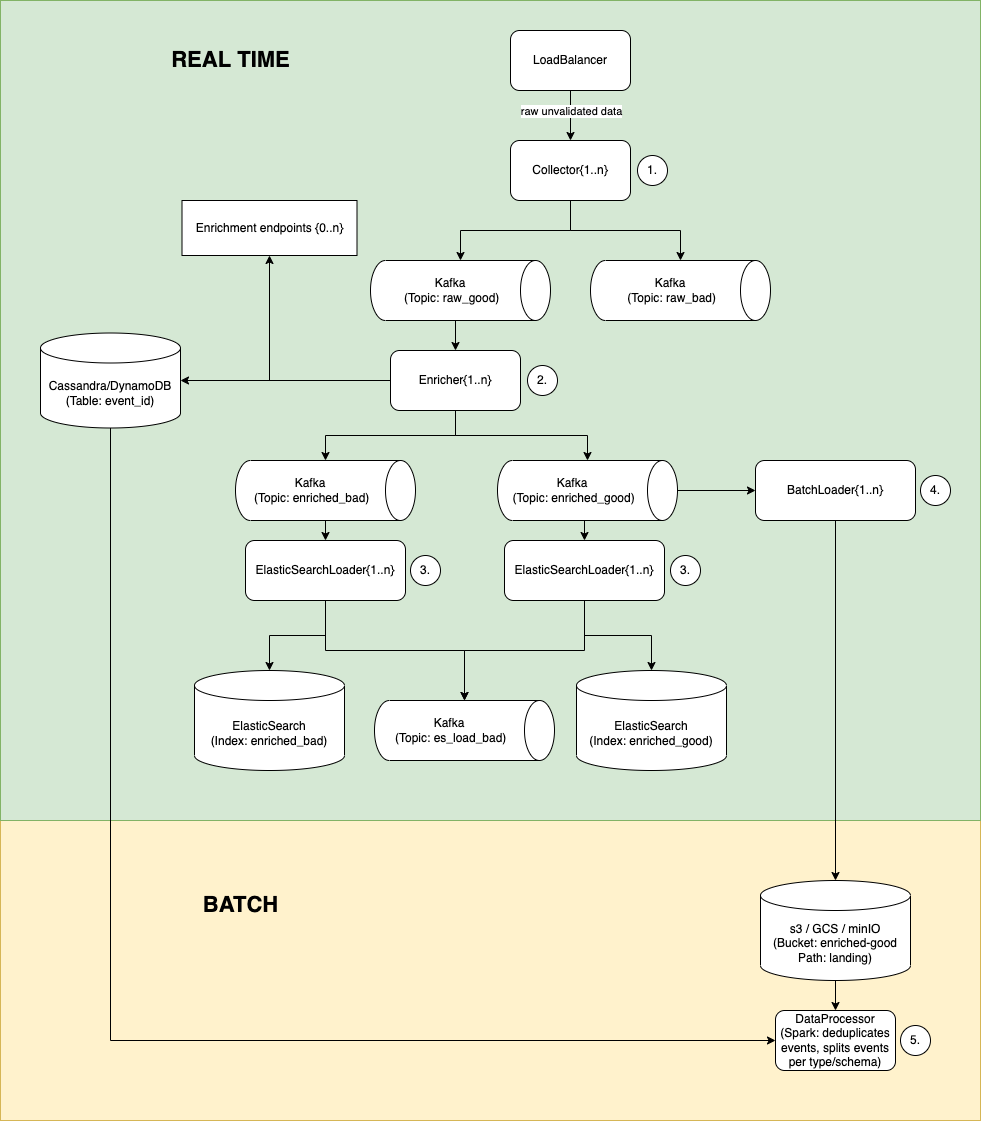

The diagram above was exported from draw.io. Its source (the exported page's mxGraphModel, read from the mxfile embedded in the PNG):
<mxGraphModel dx="1855" dy="729" grid="1" gridSize="10" guides="1" tooltips="1" connect="1" arrows="1" fold="1" page="1" pageScale="1" pageWidth="827" pageHeight="1169" math="0" shadow="0">
  <root>
    <mxCell id="0" />
    <mxCell id="1" parent="0" />
    <mxCell id="v63oVpl0jBvaqHnsnT70-62" value="" style="rounded=0;whiteSpace=wrap;html=1;fontSize=22;fillColor=#fff2cc;strokeColor=#d6b656;" vertex="1" parent="1">
      <mxGeometry x="-170" y="1010" width="980" height="300" as="geometry" />
    </mxCell>
    <mxCell id="v63oVpl0jBvaqHnsnT70-60" value="" style="rounded=0;whiteSpace=wrap;html=1;fillColor=#d5e8d4;strokeColor=#82b366;" vertex="1" parent="1">
      <mxGeometry x="-170" y="190" width="980" height="820" as="geometry" />
    </mxCell>
    <mxCell id="v63oVpl0jBvaqHnsnT70-12" style="edgeStyle=orthogonalEdgeStyle;rounded=0;orthogonalLoop=1;jettySize=auto;html=1;exitX=0.5;exitY=1;exitDx=0;exitDy=0;entryX=0.5;entryY=0;entryDx=0;entryDy=0;" edge="1" parent="1" source="v63oVpl0jBvaqHnsnT70-1" target="v63oVpl0jBvaqHnsnT70-2">
      <mxGeometry relative="1" as="geometry" />
    </mxCell>
    <mxCell id="v63oVpl0jBvaqHnsnT70-13" value="raw unvalidated data" style="edgeLabel;html=1;align=center;verticalAlign=middle;resizable=0;points=[];" vertex="1" connectable="0" parent="v63oVpl0jBvaqHnsnT70-12">
      <mxGeometry x="0.18" relative="1" as="geometry">
        <mxPoint y="-10" as="offset" />
      </mxGeometry>
    </mxCell>
    <mxCell id="v63oVpl0jBvaqHnsnT70-1" value="LoadBalancer" style="rounded=1;whiteSpace=wrap;html=1;" vertex="1" parent="1">
      <mxGeometry x="340" y="220" width="120" height="60" as="geometry" />
    </mxCell>
    <mxCell id="v63oVpl0jBvaqHnsnT70-8" style="edgeStyle=orthogonalEdgeStyle;rounded=0;orthogonalLoop=1;jettySize=auto;html=1;exitX=0.5;exitY=1;exitDx=0;exitDy=0;entryX=0;entryY=0.5;entryDx=0;entryDy=0;entryPerimeter=0;" edge="1" parent="1" source="v63oVpl0jBvaqHnsnT70-2" target="v63oVpl0jBvaqHnsnT70-4">
      <mxGeometry relative="1" as="geometry" />
    </mxCell>
    <mxCell id="v63oVpl0jBvaqHnsnT70-9" style="edgeStyle=orthogonalEdgeStyle;rounded=0;orthogonalLoop=1;jettySize=auto;html=1;exitX=0.5;exitY=1;exitDx=0;exitDy=0;" edge="1" parent="1" source="v63oVpl0jBvaqHnsnT70-2" target="v63oVpl0jBvaqHnsnT70-6">
      <mxGeometry relative="1" as="geometry" />
    </mxCell>
    <mxCell id="v63oVpl0jBvaqHnsnT70-2" value="Collector{1..n}" style="rounded=1;whiteSpace=wrap;html=1;" vertex="1" parent="1">
      <mxGeometry x="340" y="330" width="120" height="60" as="geometry" />
    </mxCell>
    <mxCell id="v63oVpl0jBvaqHnsnT70-19" style="edgeStyle=orthogonalEdgeStyle;rounded=0;orthogonalLoop=1;jettySize=auto;html=1;exitX=1;exitY=0.5;exitDx=0;exitDy=0;exitPerimeter=0;entryX=0.5;entryY=0;entryDx=0;entryDy=0;" edge="1" parent="1" source="v63oVpl0jBvaqHnsnT70-4" target="v63oVpl0jBvaqHnsnT70-18">
      <mxGeometry relative="1" as="geometry" />
    </mxCell>
    <mxCell id="v63oVpl0jBvaqHnsnT70-4" value="" style="shape=cylinder3;whiteSpace=wrap;html=1;boundedLbl=1;backgroundOutline=1;size=15;rotation=90;" vertex="1" parent="1">
      <mxGeometry x="260" y="390" width="60" height="180" as="geometry" />
    </mxCell>
    <mxCell id="v63oVpl0jBvaqHnsnT70-5" value="Kafka&lt;br&gt;&amp;nbsp;(Topic: raw_good)" style="text;html=1;strokeColor=none;fillColor=none;align=center;verticalAlign=middle;whiteSpace=wrap;rounded=0;" vertex="1" parent="1">
      <mxGeometry x="220" y="465" width="120" height="30" as="geometry" />
    </mxCell>
    <mxCell id="v63oVpl0jBvaqHnsnT70-6" value="" style="shape=cylinder3;whiteSpace=wrap;html=1;boundedLbl=1;backgroundOutline=1;size=15;rotation=90;" vertex="1" parent="1">
      <mxGeometry x="480" y="390" width="60" height="180" as="geometry" />
    </mxCell>
    <mxCell id="v63oVpl0jBvaqHnsnT70-7" value="Kafka&lt;br&gt;&amp;nbsp;(Topic: raw_bad)" style="text;html=1;strokeColor=none;fillColor=none;align=center;verticalAlign=middle;whiteSpace=wrap;rounded=0;" vertex="1" parent="1">
      <mxGeometry x="440" y="465" width="120" height="30" as="geometry" />
    </mxCell>
    <mxCell id="v63oVpl0jBvaqHnsnT70-26" style="edgeStyle=orthogonalEdgeStyle;rounded=0;orthogonalLoop=1;jettySize=auto;html=1;exitX=0.5;exitY=1;exitDx=0;exitDy=0;entryX=0;entryY=0.5;entryDx=0;entryDy=0;entryPerimeter=0;" edge="1" parent="1" source="v63oVpl0jBvaqHnsnT70-18" target="v63oVpl0jBvaqHnsnT70-24">
      <mxGeometry relative="1" as="geometry" />
    </mxCell>
    <mxCell id="v63oVpl0jBvaqHnsnT70-27" style="edgeStyle=orthogonalEdgeStyle;rounded=0;orthogonalLoop=1;jettySize=auto;html=1;exitX=0.5;exitY=1;exitDx=0;exitDy=0;entryX=0;entryY=0.5;entryDx=0;entryDy=0;entryPerimeter=0;" edge="1" parent="1" source="v63oVpl0jBvaqHnsnT70-18" target="v63oVpl0jBvaqHnsnT70-22">
      <mxGeometry relative="1" as="geometry" />
    </mxCell>
    <mxCell id="v63oVpl0jBvaqHnsnT70-35" style="edgeStyle=orthogonalEdgeStyle;rounded=0;orthogonalLoop=1;jettySize=auto;html=1;exitX=0;exitY=0.5;exitDx=0;exitDy=0;entryX=1;entryY=0.5;entryDx=0;entryDy=0;entryPerimeter=0;" edge="1" parent="1" source="v63oVpl0jBvaqHnsnT70-18" target="v63oVpl0jBvaqHnsnT70-34">
      <mxGeometry relative="1" as="geometry" />
    </mxCell>
    <mxCell id="v63oVpl0jBvaqHnsnT70-54" style="edgeStyle=orthogonalEdgeStyle;rounded=0;orthogonalLoop=1;jettySize=auto;html=1;exitX=0;exitY=0.5;exitDx=0;exitDy=0;entryX=0.5;entryY=1;entryDx=0;entryDy=0;" edge="1" parent="1" source="v63oVpl0jBvaqHnsnT70-18" target="v63oVpl0jBvaqHnsnT70-53">
      <mxGeometry relative="1" as="geometry" />
    </mxCell>
    <mxCell id="v63oVpl0jBvaqHnsnT70-18" value="Enricher{1..n}" style="rounded=1;whiteSpace=wrap;html=1;" vertex="1" parent="1">
      <mxGeometry x="220" y="540" width="130" height="60" as="geometry" />
    </mxCell>
    <mxCell id="v63oVpl0jBvaqHnsnT70-45" style="edgeStyle=orthogonalEdgeStyle;rounded=0;orthogonalLoop=1;jettySize=auto;html=1;exitX=1;exitY=0.5;exitDx=0;exitDy=0;exitPerimeter=0;entryX=0.5;entryY=0;entryDx=0;entryDy=0;" edge="1" parent="1" source="v63oVpl0jBvaqHnsnT70-22" target="v63oVpl0jBvaqHnsnT70-44">
      <mxGeometry relative="1" as="geometry" />
    </mxCell>
    <mxCell id="v63oVpl0jBvaqHnsnT70-50" style="edgeStyle=orthogonalEdgeStyle;rounded=0;orthogonalLoop=1;jettySize=auto;html=1;exitX=0.5;exitY=0;exitDx=0;exitDy=0;exitPerimeter=0;entryX=0;entryY=0.5;entryDx=0;entryDy=0;" edge="1" parent="1" source="v63oVpl0jBvaqHnsnT70-22" target="v63oVpl0jBvaqHnsnT70-49">
      <mxGeometry relative="1" as="geometry" />
    </mxCell>
    <mxCell id="v63oVpl0jBvaqHnsnT70-22" value="" style="shape=cylinder3;whiteSpace=wrap;html=1;boundedLbl=1;backgroundOutline=1;size=15;rotation=90;" vertex="1" parent="1">
      <mxGeometry x="387" y="590" width="60" height="180" as="geometry" />
    </mxCell>
    <mxCell id="v63oVpl0jBvaqHnsnT70-23" value="Kafka&lt;br&gt;&amp;nbsp;(Topic: enriched_good)" style="text;html=1;strokeColor=none;fillColor=none;align=center;verticalAlign=middle;whiteSpace=wrap;rounded=0;" vertex="1" parent="1">
      <mxGeometry x="337" y="665" width="130" height="30" as="geometry" />
    </mxCell>
    <mxCell id="v63oVpl0jBvaqHnsnT70-40" style="edgeStyle=orthogonalEdgeStyle;rounded=0;orthogonalLoop=1;jettySize=auto;html=1;exitX=1;exitY=0.5;exitDx=0;exitDy=0;exitPerimeter=0;entryX=0.5;entryY=0;entryDx=0;entryDy=0;" edge="1" parent="1" source="v63oVpl0jBvaqHnsnT70-24" target="v63oVpl0jBvaqHnsnT70-39">
      <mxGeometry relative="1" as="geometry" />
    </mxCell>
    <mxCell id="v63oVpl0jBvaqHnsnT70-24" value="" style="shape=cylinder3;whiteSpace=wrap;html=1;boundedLbl=1;backgroundOutline=1;size=15;rotation=90;" vertex="1" parent="1">
      <mxGeometry x="125" y="590" width="60" height="180" as="geometry" />
    </mxCell>
    <mxCell id="v63oVpl0jBvaqHnsnT70-25" value="Kafka&lt;br&gt;&amp;nbsp;(Topic: enriched_bad)" style="text;html=1;strokeColor=none;fillColor=none;align=center;verticalAlign=middle;whiteSpace=wrap;rounded=0;" vertex="1" parent="1">
      <mxGeometry x="75" y="665" width="130" height="30" as="geometry" />
    </mxCell>
    <mxCell id="v63oVpl0jBvaqHnsnT70-28" value="ElasticSearch&lt;br&gt;(Index: enriched_bad)" style="shape=cylinder3;whiteSpace=wrap;html=1;boundedLbl=1;backgroundOutline=1;size=15;" vertex="1" parent="1">
      <mxGeometry x="24" y="860" width="150" height="100" as="geometry" />
    </mxCell>
    <mxCell id="v63oVpl0jBvaqHnsnT70-29" value="ElasticSearch&lt;br&gt;(Index: enriched_good)" style="shape=cylinder3;whiteSpace=wrap;html=1;boundedLbl=1;backgroundOutline=1;size=15;" vertex="1" parent="1">
      <mxGeometry x="406" y="860" width="150" height="100" as="geometry" />
    </mxCell>
    <mxCell id="v63oVpl0jBvaqHnsnT70-37" style="edgeStyle=orthogonalEdgeStyle;rounded=0;orthogonalLoop=1;jettySize=auto;html=1;exitX=0.5;exitY=1;exitDx=0;exitDy=0;exitPerimeter=0;entryX=0.5;entryY=0;entryDx=0;entryDy=0;" edge="1" parent="1" source="v63oVpl0jBvaqHnsnT70-32" target="v63oVpl0jBvaqHnsnT70-36">
      <mxGeometry relative="1" as="geometry" />
    </mxCell>
    <mxCell id="v63oVpl0jBvaqHnsnT70-32" value="s3 / GCS / minIO&lt;br&gt;(Bucket: enriched-good&lt;br&gt;Path: landing)" style="shape=cylinder3;whiteSpace=wrap;html=1;boundedLbl=1;backgroundOutline=1;size=15;" vertex="1" parent="1">
      <mxGeometry x="590" y="1070" width="150" height="100" as="geometry" />
    </mxCell>
    <mxCell id="v63oVpl0jBvaqHnsnT70-38" style="edgeStyle=orthogonalEdgeStyle;rounded=0;orthogonalLoop=1;jettySize=auto;html=1;exitX=0.5;exitY=1;exitDx=0;exitDy=0;exitPerimeter=0;entryX=0;entryY=0.5;entryDx=0;entryDy=0;" edge="1" parent="1" source="v63oVpl0jBvaqHnsnT70-34" target="v63oVpl0jBvaqHnsnT70-36">
      <mxGeometry relative="1" as="geometry">
        <mxPoint x="290" y="940" as="targetPoint" />
      </mxGeometry>
    </mxCell>
    <mxCell id="v63oVpl0jBvaqHnsnT70-34" value="Cassandra/DynamoDB&lt;br&gt;(Table: event_id)" style="shape=cylinder3;whiteSpace=wrap;html=1;boundedLbl=1;backgroundOutline=1;size=15;" vertex="1" parent="1">
      <mxGeometry x="-130" y="522.5" width="140" height="95" as="geometry" />
    </mxCell>
    <mxCell id="v63oVpl0jBvaqHnsnT70-36" value="DataProcessor&lt;br&gt;(Spark: deduplicates events, splits events per type/schema)" style="rounded=1;whiteSpace=wrap;html=1;" vertex="1" parent="1">
      <mxGeometry x="605" y="1200" width="120" height="60" as="geometry" />
    </mxCell>
    <mxCell id="v63oVpl0jBvaqHnsnT70-41" style="edgeStyle=orthogonalEdgeStyle;rounded=0;orthogonalLoop=1;jettySize=auto;html=1;exitX=0.5;exitY=1;exitDx=0;exitDy=0;entryX=0.5;entryY=0;entryDx=0;entryDy=0;entryPerimeter=0;" edge="1" parent="1" source="v63oVpl0jBvaqHnsnT70-39" target="v63oVpl0jBvaqHnsnT70-28">
      <mxGeometry relative="1" as="geometry" />
    </mxCell>
    <mxCell id="v63oVpl0jBvaqHnsnT70-48" style="edgeStyle=orthogonalEdgeStyle;rounded=0;orthogonalLoop=1;jettySize=auto;html=1;exitX=0.5;exitY=1;exitDx=0;exitDy=0;entryX=0;entryY=0.5;entryDx=0;entryDy=0;entryPerimeter=0;" edge="1" parent="1" source="v63oVpl0jBvaqHnsnT70-39" target="v63oVpl0jBvaqHnsnT70-42">
      <mxGeometry relative="1" as="geometry" />
    </mxCell>
    <mxCell id="v63oVpl0jBvaqHnsnT70-39" value="ElasticSearchLoader{1..n}" style="rounded=1;whiteSpace=wrap;html=1;" vertex="1" parent="1">
      <mxGeometry x="75" y="730" width="160" height="60" as="geometry" />
    </mxCell>
    <mxCell id="v63oVpl0jBvaqHnsnT70-42" value="" style="shape=cylinder3;whiteSpace=wrap;html=1;boundedLbl=1;backgroundOutline=1;size=15;rotation=90;" vertex="1" parent="1">
      <mxGeometry x="264" y="830" width="60" height="180" as="geometry" />
    </mxCell>
    <mxCell id="v63oVpl0jBvaqHnsnT70-43" value="Kafka&lt;br&gt;&amp;nbsp;(Topic: es_load_bad)" style="text;html=1;strokeColor=none;fillColor=none;align=center;verticalAlign=middle;whiteSpace=wrap;rounded=0;" vertex="1" parent="1">
      <mxGeometry x="214" y="905" width="130" height="30" as="geometry" />
    </mxCell>
    <mxCell id="v63oVpl0jBvaqHnsnT70-46" style="edgeStyle=orthogonalEdgeStyle;rounded=0;orthogonalLoop=1;jettySize=auto;html=1;exitX=0.5;exitY=1;exitDx=0;exitDy=0;entryX=0.5;entryY=0;entryDx=0;entryDy=0;entryPerimeter=0;" edge="1" parent="1" source="v63oVpl0jBvaqHnsnT70-44" target="v63oVpl0jBvaqHnsnT70-29">
      <mxGeometry relative="1" as="geometry" />
    </mxCell>
    <mxCell id="v63oVpl0jBvaqHnsnT70-47" style="edgeStyle=orthogonalEdgeStyle;rounded=0;orthogonalLoop=1;jettySize=auto;html=1;exitX=0.5;exitY=1;exitDx=0;exitDy=0;entryX=0;entryY=0.5;entryDx=0;entryDy=0;entryPerimeter=0;" edge="1" parent="1" source="v63oVpl0jBvaqHnsnT70-44" target="v63oVpl0jBvaqHnsnT70-42">
      <mxGeometry relative="1" as="geometry" />
    </mxCell>
    <mxCell id="v63oVpl0jBvaqHnsnT70-44" value="ElasticSearchLoader{1..n}" style="rounded=1;whiteSpace=wrap;html=1;" vertex="1" parent="1">
      <mxGeometry x="334" y="730" width="160" height="60" as="geometry" />
    </mxCell>
    <mxCell id="v63oVpl0jBvaqHnsnT70-51" style="edgeStyle=orthogonalEdgeStyle;rounded=0;orthogonalLoop=1;jettySize=auto;html=1;exitX=0.5;exitY=1;exitDx=0;exitDy=0;entryX=0.5;entryY=0;entryDx=0;entryDy=0;entryPerimeter=0;" edge="1" parent="1" source="v63oVpl0jBvaqHnsnT70-49" target="v63oVpl0jBvaqHnsnT70-32">
      <mxGeometry relative="1" as="geometry" />
    </mxCell>
    <mxCell id="v63oVpl0jBvaqHnsnT70-49" value="BatchLoader{1..n}" style="rounded=1;whiteSpace=wrap;html=1;" vertex="1" parent="1">
      <mxGeometry x="585" y="650" width="160" height="60" as="geometry" />
    </mxCell>
    <mxCell id="v63oVpl0jBvaqHnsnT70-52" value="1." style="ellipse;whiteSpace=wrap;html=1;aspect=fixed;" vertex="1" parent="1">
      <mxGeometry x="467" y="345" width="30" height="30" as="geometry" />
    </mxCell>
    <mxCell id="v63oVpl0jBvaqHnsnT70-53" value="Enrichment endpoints {0..n}" style="rounded=0;whiteSpace=wrap;html=1;" vertex="1" parent="1">
      <mxGeometry x="11.5" y="390" width="175" height="55" as="geometry" />
    </mxCell>
    <mxCell id="v63oVpl0jBvaqHnsnT70-55" value="2." style="ellipse;whiteSpace=wrap;html=1;aspect=fixed;" vertex="1" parent="1">
      <mxGeometry x="357" y="555" width="30" height="30" as="geometry" />
    </mxCell>
    <mxCell id="v63oVpl0jBvaqHnsnT70-56" value="3." style="ellipse;whiteSpace=wrap;html=1;aspect=fixed;" vertex="1" parent="1">
      <mxGeometry x="240" y="745" width="30" height="30" as="geometry" />
    </mxCell>
    <mxCell id="v63oVpl0jBvaqHnsnT70-57" value="3." style="ellipse;whiteSpace=wrap;html=1;aspect=fixed;" vertex="1" parent="1">
      <mxGeometry x="500" y="745" width="30" height="30" as="geometry" />
    </mxCell>
    <mxCell id="v63oVpl0jBvaqHnsnT70-58" value="4." style="ellipse;whiteSpace=wrap;html=1;aspect=fixed;" vertex="1" parent="1">
      <mxGeometry x="750" y="665" width="30" height="30" as="geometry" />
    </mxCell>
    <mxCell id="v63oVpl0jBvaqHnsnT70-59" value="5." style="ellipse;whiteSpace=wrap;html=1;aspect=fixed;" vertex="1" parent="1">
      <mxGeometry x="730" y="1215" width="30" height="30" as="geometry" />
    </mxCell>
    <mxCell id="v63oVpl0jBvaqHnsnT70-61" value="REAL TIME" style="text;html=1;strokeColor=none;fillColor=none;align=center;verticalAlign=middle;whiteSpace=wrap;rounded=0;fontStyle=1;fontSize=22;" vertex="1" parent="1">
      <mxGeometry x="-20" y="235" width="161" height="30" as="geometry" />
    </mxCell>
    <mxCell id="v63oVpl0jBvaqHnsnT70-63" value="BATCH" style="text;html=1;strokeColor=none;fillColor=none;align=center;verticalAlign=middle;whiteSpace=wrap;rounded=0;fontStyle=1;fontSize=22;" vertex="1" parent="1">
      <mxGeometry x="-10" y="1080" width="161" height="30" as="geometry" />
    </mxCell>
  </root>
</mxGraphModel>